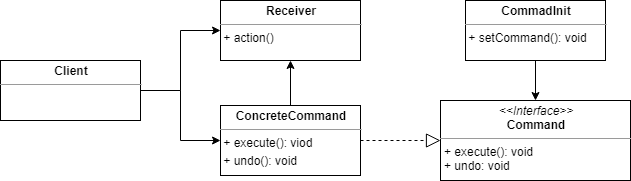

The diagram above was exported from draw.io. Its source (the exported page's mxGraphModel, read from the mxfile embedded in the PNG):
<mxGraphModel dx="1024" dy="534" grid="1" gridSize="10" guides="1" tooltips="1" connect="1" arrows="1" fold="1" page="1" pageScale="1" pageWidth="827" pageHeight="1169" math="0" shadow="0">
  <root>
    <mxCell id="0" />
    <mxCell id="1" parent="0" />
    <mxCell id="2" value="&lt;p style=&quot;margin: 0px ; margin-top: 4px ; text-align: center&quot;&gt;&lt;i&gt;&amp;lt;&amp;lt;Interface&amp;gt;&amp;gt;&lt;/i&gt;&lt;br&gt;&lt;b&gt;Command&lt;/b&gt;&lt;/p&gt;&lt;hr size=&quot;1&quot;&gt;&lt;p style=&quot;margin: 0px ; margin-left: 4px&quot;&gt;+ execute(): void&lt;br&gt;+ undo: void&lt;/p&gt;" style="verticalAlign=top;align=left;overflow=fill;fontSize=12;fontFamily=Helvetica;html=1;" vertex="1" parent="1">
      <mxGeometry x="520" y="170" width="190" height="80" as="geometry" />
    </mxCell>
    <mxCell id="3" style="edgeStyle=orthogonalEdgeStyle;rounded=0;orthogonalLoop=1;jettySize=auto;html=1;exitX=0.5;exitY=1;exitDx=0;exitDy=0;entryX=0.5;entryY=0;entryDx=0;entryDy=0;" edge="1" source="4" target="2" parent="1">
      <mxGeometry relative="1" as="geometry" />
    </mxCell>
    <mxCell id="4" value="&lt;p style=&quot;margin: 0px ; margin-top: 4px ; text-align: center&quot;&gt;&lt;b&gt;CommadInit&lt;/b&gt;&lt;/p&gt;&lt;hr size=&quot;1&quot;&gt;&lt;div style=&quot;height: 2px&quot;&gt;&amp;nbsp;+ setCommand(): void&lt;/div&gt;" style="verticalAlign=top;align=left;overflow=fill;fontSize=12;fontFamily=Helvetica;html=1;" vertex="1" parent="1">
      <mxGeometry x="545" y="70" width="140" height="60" as="geometry" />
    </mxCell>
    <mxCell id="5" style="edgeStyle=orthogonalEdgeStyle;rounded=0;orthogonalLoop=1;jettySize=auto;html=1;exitX=0.5;exitY=0;exitDx=0;exitDy=0;entryX=0.5;entryY=1;entryDx=0;entryDy=0;" edge="1" source="6" target="8" parent="1">
      <mxGeometry relative="1" as="geometry" />
    </mxCell>
    <mxCell id="6" value="&lt;p style=&quot;margin: 0px ; margin-top: 4px ; text-align: center&quot;&gt;&lt;b&gt;ConcreteCommand&lt;/b&gt;&lt;/p&gt;&lt;hr size=&quot;1&quot;&gt;&lt;div style=&quot;height: 2px&quot;&gt;&amp;nbsp;+ execute(): viod&lt;/div&gt;&lt;div style=&quot;height: 2px&quot;&gt;&lt;br&gt;&lt;/div&gt;&lt;div style=&quot;height: 2px&quot;&gt;&lt;br&gt;&lt;/div&gt;&lt;div style=&quot;height: 2px&quot;&gt;&lt;br&gt;&lt;/div&gt;&lt;div style=&quot;height: 2px&quot;&gt;&lt;br&gt;&lt;/div&gt;&lt;div style=&quot;height: 2px&quot;&gt;&lt;br&gt;&lt;/div&gt;&lt;div style=&quot;height: 2px&quot;&gt;&lt;br&gt;&lt;/div&gt;&lt;div style=&quot;height: 2px&quot;&gt;&lt;br&gt;&lt;/div&gt;&lt;div style=&quot;height: 2px&quot;&gt;&lt;br&gt;&lt;/div&gt;&lt;div style=&quot;height: 2px&quot;&gt;&amp;nbsp;+ undo(): void&lt;/div&gt;" style="verticalAlign=top;align=left;overflow=fill;fontSize=12;fontFamily=Helvetica;html=1;" vertex="1" parent="1">
      <mxGeometry x="300" y="175" width="140" height="70" as="geometry" />
    </mxCell>
    <mxCell id="7" value="" style="endArrow=block;dashed=1;endFill=0;endSize=12;html=1;entryX=0;entryY=0.5;entryDx=0;entryDy=0;exitX=1;exitY=0.5;exitDx=0;exitDy=0;" edge="1" source="6" target="2" parent="1">
      <mxGeometry width="160" relative="1" as="geometry">
        <mxPoint x="240" y="390" as="sourcePoint" />
        <mxPoint x="400" y="390" as="targetPoint" />
      </mxGeometry>
    </mxCell>
    <mxCell id="8" value="&lt;p style=&quot;margin: 0px ; margin-top: 4px ; text-align: center&quot;&gt;&lt;b&gt;Receiver&lt;/b&gt;&lt;/p&gt;&lt;hr size=&quot;1&quot;&gt;&lt;div style=&quot;height: 2px&quot;&gt;&amp;nbsp;+ action()&lt;/div&gt;" style="verticalAlign=top;align=left;overflow=fill;fontSize=12;fontFamily=Helvetica;html=1;" vertex="1" parent="1">
      <mxGeometry x="300" y="70" width="140" height="60" as="geometry" />
    </mxCell>
    <mxCell id="9" style="edgeStyle=orthogonalEdgeStyle;rounded=0;orthogonalLoop=1;jettySize=auto;html=1;exitX=1;exitY=0.5;exitDx=0;exitDy=0;entryX=0;entryY=0.5;entryDx=0;entryDy=0;" edge="1" source="11" target="8" parent="1">
      <mxGeometry relative="1" as="geometry" />
    </mxCell>
    <mxCell id="10" style="edgeStyle=orthogonalEdgeStyle;rounded=0;orthogonalLoop=1;jettySize=auto;html=1;exitX=1;exitY=0.5;exitDx=0;exitDy=0;entryX=0;entryY=0.5;entryDx=0;entryDy=0;" edge="1" source="11" target="6" parent="1">
      <mxGeometry relative="1" as="geometry" />
    </mxCell>
    <mxCell id="11" value="&lt;p style=&quot;margin: 0px ; margin-top: 4px ; text-align: center&quot;&gt;&lt;b&gt;Client&lt;/b&gt;&lt;/p&gt;&lt;hr size=&quot;1&quot;&gt;&lt;div style=&quot;height: 2px&quot;&gt;&lt;/div&gt;" style="verticalAlign=top;align=left;overflow=fill;fontSize=12;fontFamily=Helvetica;html=1;" vertex="1" parent="1">
      <mxGeometry x="80" y="130" width="140" height="60" as="geometry" />
    </mxCell>
  </root>
</mxGraphModel>